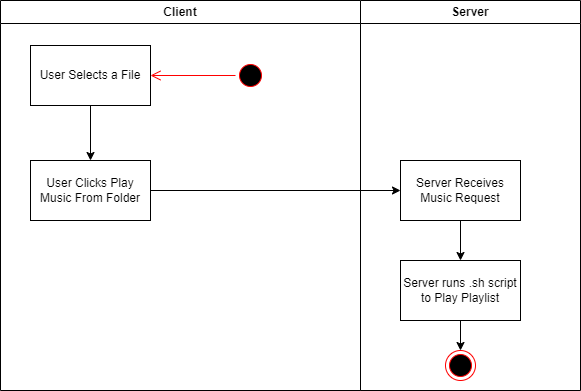

The diagram above was exported from draw.io. Its source (the exported page's mxGraphModel, read from the mxfile embedded in the PNG):
<mxGraphModel dx="1036" dy="606" grid="1" gridSize="10" guides="1" tooltips="1" connect="1" arrows="1" fold="1" page="1" pageScale="1" pageWidth="850" pageHeight="1100" math="0" shadow="0">
  <root>
    <mxCell id="0" />
    <mxCell id="1" parent="0" />
    <mxCell id="WL1RMY5nUxr9Nt0SeVCb-1" value="Client" style="swimlane;whiteSpace=wrap;html=1;" vertex="1" parent="1">
      <mxGeometry x="150" y="70" width="360" height="390" as="geometry" />
    </mxCell>
    <mxCell id="WL1RMY5nUxr9Nt0SeVCb-24" style="edgeStyle=orthogonalEdgeStyle;rounded=0;orthogonalLoop=1;jettySize=auto;html=1;entryX=0.5;entryY=0;entryDx=0;entryDy=0;" edge="1" parent="WL1RMY5nUxr9Nt0SeVCb-1" source="WL1RMY5nUxr9Nt0SeVCb-3" target="WL1RMY5nUxr9Nt0SeVCb-6">
      <mxGeometry relative="1" as="geometry" />
    </mxCell>
    <mxCell id="WL1RMY5nUxr9Nt0SeVCb-3" value="User Selects a File" style="rounded=0;whiteSpace=wrap;html=1;" vertex="1" parent="WL1RMY5nUxr9Nt0SeVCb-1">
      <mxGeometry x="30" y="45" width="120" height="60" as="geometry" />
    </mxCell>
    <mxCell id="WL1RMY5nUxr9Nt0SeVCb-16" value="" style="ellipse;html=1;shape=startState;fillColor=#000000;strokeColor=#ff0000;" vertex="1" parent="WL1RMY5nUxr9Nt0SeVCb-1">
      <mxGeometry x="235" y="60" width="30" height="30" as="geometry" />
    </mxCell>
    <mxCell id="WL1RMY5nUxr9Nt0SeVCb-17" value="" style="edgeStyle=orthogonalEdgeStyle;html=1;verticalAlign=bottom;endArrow=open;endSize=8;strokeColor=#ff0000;rounded=0;" edge="1" source="WL1RMY5nUxr9Nt0SeVCb-16" parent="WL1RMY5nUxr9Nt0SeVCb-1" target="WL1RMY5nUxr9Nt0SeVCb-3">
      <mxGeometry relative="1" as="geometry">
        <mxPoint x="170" y="85" as="targetPoint" />
      </mxGeometry>
    </mxCell>
    <mxCell id="WL1RMY5nUxr9Nt0SeVCb-6" value="User Clicks Play Music From Folder" style="rounded=0;whiteSpace=wrap;html=1;" vertex="1" parent="WL1RMY5nUxr9Nt0SeVCb-1">
      <mxGeometry x="30" y="160" width="120" height="60" as="geometry" />
    </mxCell>
    <mxCell id="WL1RMY5nUxr9Nt0SeVCb-2" value="Server" style="swimlane;whiteSpace=wrap;html=1;" vertex="1" parent="1">
      <mxGeometry x="510" y="70" width="220" height="390" as="geometry" />
    </mxCell>
    <mxCell id="WL1RMY5nUxr9Nt0SeVCb-7" value="Server Receives Music Request" style="rounded=0;whiteSpace=wrap;html=1;" vertex="1" parent="WL1RMY5nUxr9Nt0SeVCb-2">
      <mxGeometry x="40" y="160" width="120" height="60" as="geometry" />
    </mxCell>
    <mxCell id="WL1RMY5nUxr9Nt0SeVCb-23" style="edgeStyle=orthogonalEdgeStyle;rounded=0;orthogonalLoop=1;jettySize=auto;html=1;" edge="1" parent="WL1RMY5nUxr9Nt0SeVCb-2" source="WL1RMY5nUxr9Nt0SeVCb-8" target="WL1RMY5nUxr9Nt0SeVCb-18">
      <mxGeometry relative="1" as="geometry" />
    </mxCell>
    <mxCell id="WL1RMY5nUxr9Nt0SeVCb-8" value="Server runs .sh script to Play Playlist" style="rounded=0;whiteSpace=wrap;html=1;" vertex="1" parent="WL1RMY5nUxr9Nt0SeVCb-2">
      <mxGeometry x="40" y="260" width="120" height="60" as="geometry" />
    </mxCell>
    <mxCell id="WL1RMY5nUxr9Nt0SeVCb-14" style="edgeStyle=orthogonalEdgeStyle;rounded=0;orthogonalLoop=1;jettySize=auto;html=1;" edge="1" parent="WL1RMY5nUxr9Nt0SeVCb-2" source="WL1RMY5nUxr9Nt0SeVCb-7" target="WL1RMY5nUxr9Nt0SeVCb-8">
      <mxGeometry relative="1" as="geometry" />
    </mxCell>
    <mxCell id="WL1RMY5nUxr9Nt0SeVCb-18" value="" style="ellipse;html=1;shape=endState;fillColor=#000000;strokeColor=#ff0000;" vertex="1" parent="WL1RMY5nUxr9Nt0SeVCb-2">
      <mxGeometry x="85" y="350" width="30" height="30" as="geometry" />
    </mxCell>
    <mxCell id="WL1RMY5nUxr9Nt0SeVCb-21" style="edgeStyle=orthogonalEdgeStyle;rounded=0;orthogonalLoop=1;jettySize=auto;html=1;" edge="1" parent="1" source="WL1RMY5nUxr9Nt0SeVCb-6" target="WL1RMY5nUxr9Nt0SeVCb-7">
      <mxGeometry relative="1" as="geometry" />
    </mxCell>
  </root>
</mxGraphModel>